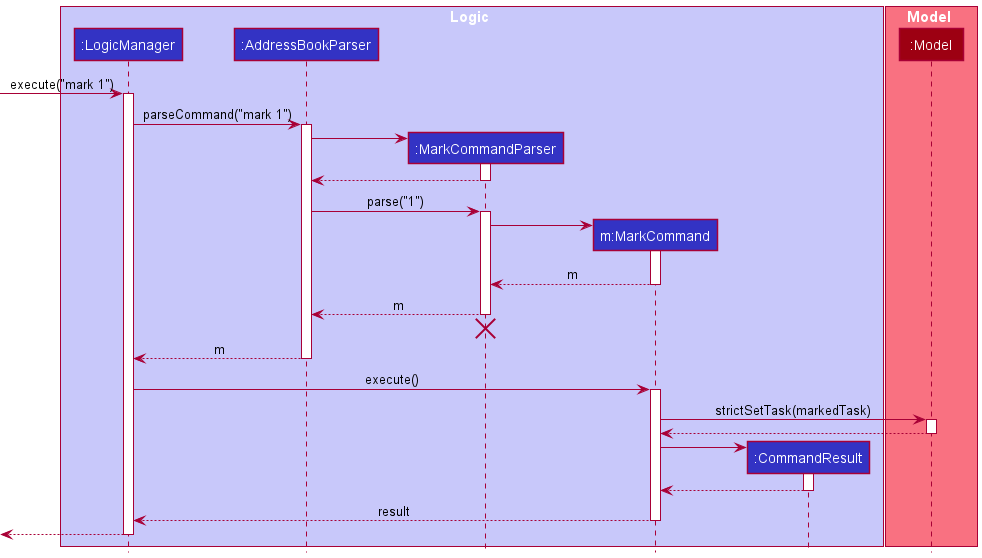

The diagram above was rendered by PlantUML. Its source (embedded in the PNG):
@startuml
!include style.puml

box Logic LOGIC_COLOR_T1
participant ":LogicManager" as LogicManager LOGIC_COLOR
participant ":AddressBookParser" as AddressBookParser LOGIC_COLOR
participant ":MarkCommandParser" as MarkCommandParser LOGIC_COLOR
participant "m:MarkCommand" as MarkCommand LOGIC_COLOR
participant ":CommandResult" as CommandResult LOGIC_COLOR
end box

box Model MODEL_COLOR_T1
participant ":Model" as Model MODEL_COLOR
end box

[-> LogicManager : execute("mark 1")
activate LogicManager

LogicManager -> AddressBookParser : parseCommand("mark 1")
activate AddressBookParser

create MarkCommandParser
AddressBookParser -> MarkCommandParser
activate MarkCommandParser

MarkCommandParser --> AddressBookParser
deactivate MarkCommandParser

AddressBookParser -> MarkCommandParser : parse("1")
activate MarkCommandParser

create MarkCommand
MarkCommandParser -> MarkCommand
activate MarkCommand

MarkCommand --> MarkCommandParser : m
deactivate MarkCommand

MarkCommandParser --> AddressBookParser : m
deactivate MarkCommandParser
'Hidden arrow to position the destroy marker below the end of the activation bar.
MarkCommandParser -[hidden]-> AddressBookParser
destroy MarkCommandParser

AddressBookParser --> LogicManager : m
deactivate AddressBookParser

LogicManager -> MarkCommand : execute()
activate MarkCommand

MarkCommand -> Model : strictSetTask(markedTask)
activate Model

Model --> MarkCommand
deactivate Model

create CommandResult
MarkCommand -> CommandResult
activate CommandResult

CommandResult --> MarkCommand
deactivate CommandResult

MarkCommand --> LogicManager : result
deactivate MarkCommand

[<--LogicManager
deactivate LogicManager
@enduml